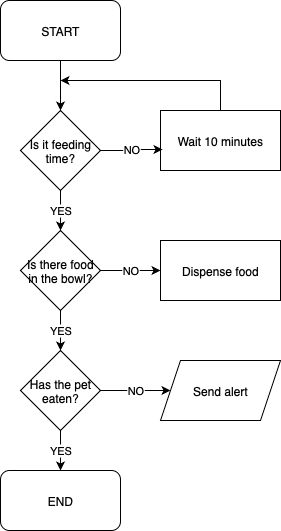

The diagram above was exported from draw.io. Its source (the exported page's mxGraphModel, read from the mxfile embedded in the PNG):
<mxGraphModel dx="839" dy="552" grid="1" gridSize="10" guides="1" tooltips="1" connect="1" arrows="1" fold="1" page="1" pageScale="1" pageWidth="827" pageHeight="1169" math="0" shadow="0">
  <root>
    <mxCell id="0" />
    <mxCell id="1" parent="0" />
    <mxCell id="sXCsrwXd0sGy2XGy3dnT-4" style="edgeStyle=orthogonalEdgeStyle;rounded=0;orthogonalLoop=1;jettySize=auto;html=1;exitX=0.5;exitY=1;exitDx=0;exitDy=0;" edge="1" parent="1" source="sXCsrwXd0sGy2XGy3dnT-3">
      <mxGeometry relative="1" as="geometry">
        <mxPoint x="220" y="160" as="targetPoint" />
      </mxGeometry>
    </mxCell>
    <mxCell id="sXCsrwXd0sGy2XGy3dnT-3" value="START" style="rounded=1;whiteSpace=wrap;html=1;" vertex="1" parent="1">
      <mxGeometry x="160" y="50" width="120" height="60" as="geometry" />
    </mxCell>
    <mxCell id="sXCsrwXd0sGy2XGy3dnT-9" value="YES" style="edgeStyle=orthogonalEdgeStyle;rounded=0;orthogonalLoop=1;jettySize=auto;html=1;exitX=0.5;exitY=1;exitDx=0;exitDy=0;entryX=0.5;entryY=0;entryDx=0;entryDy=0;" edge="1" parent="1" source="sXCsrwXd0sGy2XGy3dnT-5" target="sXCsrwXd0sGy2XGy3dnT-7">
      <mxGeometry relative="1" as="geometry" />
    </mxCell>
    <mxCell id="sXCsrwXd0sGy2XGy3dnT-5" value="Is it feeding time?" style="rhombus;whiteSpace=wrap;html=1;" vertex="1" parent="1">
      <mxGeometry x="180" y="160" width="80" height="80" as="geometry" />
    </mxCell>
    <mxCell id="sXCsrwXd0sGy2XGy3dnT-10" value="YES" style="edgeStyle=orthogonalEdgeStyle;rounded=0;orthogonalLoop=1;jettySize=auto;html=1;exitX=0.5;exitY=1;exitDx=0;exitDy=0;entryX=0.5;entryY=0;entryDx=0;entryDy=0;" edge="1" parent="1" source="sXCsrwXd0sGy2XGy3dnT-7" target="sXCsrwXd0sGy2XGy3dnT-8">
      <mxGeometry relative="1" as="geometry" />
    </mxCell>
    <mxCell id="sXCsrwXd0sGy2XGy3dnT-16" value="NO" style="edgeStyle=orthogonalEdgeStyle;rounded=0;orthogonalLoop=1;jettySize=auto;html=1;exitX=1;exitY=0.5;exitDx=0;exitDy=0;entryX=0;entryY=0.5;entryDx=0;entryDy=0;" edge="1" parent="1" source="sXCsrwXd0sGy2XGy3dnT-7" target="sXCsrwXd0sGy2XGy3dnT-12">
      <mxGeometry relative="1" as="geometry" />
    </mxCell>
    <mxCell id="sXCsrwXd0sGy2XGy3dnT-7" value="Is there food in the bowl?" style="rhombus;whiteSpace=wrap;html=1;" vertex="1" parent="1">
      <mxGeometry x="180" y="280" width="80" height="80" as="geometry" />
    </mxCell>
    <mxCell id="sXCsrwXd0sGy2XGy3dnT-17" value="NO" style="edgeStyle=orthogonalEdgeStyle;rounded=0;orthogonalLoop=1;jettySize=auto;html=1;exitX=1;exitY=0.5;exitDx=0;exitDy=0;entryX=0;entryY=0.5;entryDx=0;entryDy=0;" edge="1" parent="1" source="sXCsrwXd0sGy2XGy3dnT-8" target="sXCsrwXd0sGy2XGy3dnT-13">
      <mxGeometry relative="1" as="geometry" />
    </mxCell>
    <mxCell id="sXCsrwXd0sGy2XGy3dnT-18" value="YES" style="edgeStyle=orthogonalEdgeStyle;rounded=0;orthogonalLoop=1;jettySize=auto;html=1;exitX=0.5;exitY=1;exitDx=0;exitDy=0;entryX=0.5;entryY=0;entryDx=0;entryDy=0;" edge="1" parent="1" source="sXCsrwXd0sGy2XGy3dnT-8" target="sXCsrwXd0sGy2XGy3dnT-14">
      <mxGeometry relative="1" as="geometry" />
    </mxCell>
    <mxCell id="sXCsrwXd0sGy2XGy3dnT-8" value="Has the pet eaten?" style="rhombus;whiteSpace=wrap;html=1;" vertex="1" parent="1">
      <mxGeometry x="180" y="400" width="80" height="80" as="geometry" />
    </mxCell>
    <mxCell id="sXCsrwXd0sGy2XGy3dnT-22" style="edgeStyle=orthogonalEdgeStyle;rounded=0;orthogonalLoop=1;jettySize=auto;html=1;exitX=0.5;exitY=0;exitDx=0;exitDy=0;" edge="1" parent="1" source="sXCsrwXd0sGy2XGy3dnT-11">
      <mxGeometry relative="1" as="geometry">
        <mxPoint x="220" y="130" as="targetPoint" />
        <Array as="points">
          <mxPoint x="380" y="130" />
        </Array>
      </mxGeometry>
    </mxCell>
    <mxCell id="sXCsrwXd0sGy2XGy3dnT-11" value="Wait 10 minutes" style="rounded=0;whiteSpace=wrap;html=1;" vertex="1" parent="1">
      <mxGeometry x="320" y="160" width="120" height="60" as="geometry" />
    </mxCell>
    <mxCell id="sXCsrwXd0sGy2XGy3dnT-12" value="Dispense food" style="rounded=0;whiteSpace=wrap;html=1;" vertex="1" parent="1">
      <mxGeometry x="320" y="290" width="120" height="60" as="geometry" />
    </mxCell>
    <mxCell id="sXCsrwXd0sGy2XGy3dnT-13" value="Send alert" style="shape=parallelogram;perimeter=parallelogramPerimeter;whiteSpace=wrap;html=1;fixedSize=1;" vertex="1" parent="1">
      <mxGeometry x="320" y="410" width="120" height="60" as="geometry" />
    </mxCell>
    <mxCell id="sXCsrwXd0sGy2XGy3dnT-14" value="END" style="rounded=1;whiteSpace=wrap;html=1;" vertex="1" parent="1">
      <mxGeometry x="160" y="520" width="120" height="60" as="geometry" />
    </mxCell>
    <mxCell id="sXCsrwXd0sGy2XGy3dnT-15" value="NO" style="edgeStyle=orthogonalEdgeStyle;rounded=0;orthogonalLoop=1;jettySize=auto;html=1;exitX=1;exitY=0.5;exitDx=0;exitDy=0;entryX=0.017;entryY=0.65;entryDx=0;entryDy=0;entryPerimeter=0;" edge="1" parent="1" source="sXCsrwXd0sGy2XGy3dnT-5" target="sXCsrwXd0sGy2XGy3dnT-11">
      <mxGeometry relative="1" as="geometry" />
    </mxCell>
  </root>
</mxGraphModel>